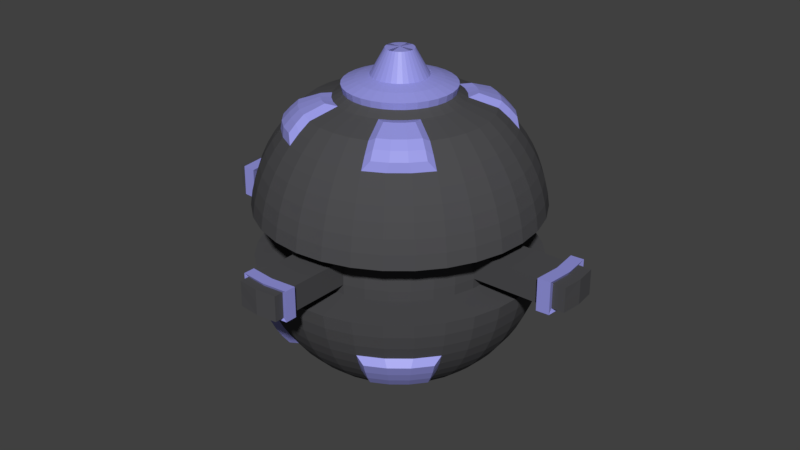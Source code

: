 # Source: jumpship.blend  (saved by Blender 2.80.75; exported with 4.5.12 LTS)
import bpy
from mathutils import Matrix  # noqa: F401  (used for matrix-valued properties, if any)

bpy.ops.wm.read_factory_settings(use_empty=True)
scene = bpy.context.scene
scene.name = 'Scene'

# ---- collections
col_collection_1 = bpy.data.collections.new('Collection 1'); scene.collection.children.link(col_collection_1)

# ---- materials (node trees are filled in below, after node groups)
mat_material_002 = bpy.data.materials.new('Material.002')
mat_material_002.alpha_threshold = 0.0
mat_material_002.use_transparent_shadow = False
mat_material_002.diffuse_color = (0.07534, 0.07509, 0.08001, 1.0)
mat_material_002.roughness = 0.5
mat_material_002.line_color = (0.0, 0.0, 0.0, 1.0)
mat_material_001 = bpy.data.materials.new('Material.001')
mat_material_001.use_transparent_shadow = False

# ---- material node trees
mat_material_001.use_nodes = True; mat_material_001.node_tree.nodes.clear()
_N = mat_material_001.node_tree.nodes; _L = mat_material_001.node_tree.links
n0 = _N.new('ShaderNodeOutputMaterial'); n0.name = 'Material Output'; n0.location = (300, 300)
n1 = _N.new('ShaderNodeBsdfPrincipled'); n1.name = 'Principled BSDF'; n1.location = (10, 300)
n1.distribution = 'GGX'
n1.subsurface_method = 'BURLEY'
n1.inputs[0].default_value = (0.3157, 0.3191, 0.8, 1.0)
n1.inputs[3].default_value = 1.45
n1.inputs[27].default_value = (0.0, 0.0, 0.0, 1.0)
n1.inputs[28].default_value = 1.0
_L.new(n1.outputs[0], n0.inputs[0])
n0.is_active_output = True

# ---- world
world_world = bpy.data.worlds.new('World'); scene.world = world_world
world_world.color = (0.05088, 0.05088, 0.05088)
world_world.use_sun_shadow = False
world_world.sun_shadow_jitter_overblur = 0.0
world_world.cycles.sampling_method = 'MANUAL'

# ---- meshes
me_sphere_001 = bpy.data.meshes.new('Sphere.001')
me_sphere_001.from_pydata([(0.01912, -0.09614, 1.184), (0.01912, -0.09613, -0.9952), (-0.01912, -0.09614, 1.345), (-0.03806, -0.1913, 1.17), (-0.05663, -0.2847, 1.146), (-0.07466, -0.3753, 1.113), (-0.07296, -0.3668, 1.066), (-0.08599, -0.4323, 1.026), (-0.1238, -0.6222, 0.962), (-0.1379, -0.6935, 0.8961), (-0.1508, -0.7582, 0.8234), (-0.1622, -0.8155, 0.7445), (-0.1721, -0.865, 0.6604), (-0.1802, -0.9061, 0.5716), (-0.1867, -0.9386, 0.4792), (-0.1913, -0.9619, 0.3841), (-0.1942, -0.9761, 0.287), (-0.1942, -0.9761, -0.09802), (-0.1913, -0.9619, -0.1951), (-0.1867, -0.9386, -0.2903), (-0.1802, -0.9061, -0.3827), (-0.1721, -0.865, -0.4714), (-0.1622, -0.8155, -0.5556), (-0.1508, -0.7582, -0.6344), (-0.1379, -0.6935, -0.7071), (-0.1238, -0.6222, -0.773), (-0.08337, -0.4191, -0.8425), (-0.07074, -0.3556, -0.8813), (-0.05742, -0.2887, -0.9135), (-0.05663, -0.2847, -0.9569), (-0.03806, -0.1913, -0.9808), (-0.005444, -0.0232, -1.175), (-0.03751, -0.09056, 1.345), (-0.07466, -0.1802, 1.17), (-0.1111, -0.2682, 1.146), (-0.1464, -0.3536, 1.113), (-0.1431, -0.3455, 1.066), (-0.1687, -0.4072, 1.026), (-0.2428, -0.5861, 0.962), (-0.2706, -0.6533, 0.8961), (-0.2958, -0.7142, 0.8234), (-0.3182, -0.7682, 0.7445), (-0.3375, -0.8148, 0.6604), (-0.3536, -0.8536, 0.5716), (-0.3662, -0.8841, 0.4792), (-0.3753, -0.9061, 0.3841), (-0.3808, -0.9194, 0.287), (-0.3808, -0.9194, -0.09802), (-0.3753, -0.9061, -0.1951), (-0.3662, -0.8841, -0.2903), (-0.3536, -0.8536, -0.3827), (-0.3375, -0.8148, -0.4714), (-0.3182, -0.7682, -0.5556), (-0.2958, -0.7142, -0.6344), (-0.2706, -0.6533, -0.7071), (-0.2428, -0.5861, -0.773), (-0.1635, -0.3948, -0.8425), (-0.1388, -0.335, -0.8813), (-0.1126, -0.2719, -0.9135), (-0.1111, -0.2682, -0.9569), (-0.07466, -0.1802, -0.9808), (-0.009881, -0.02185, -1.175), (-0.05446, -0.0815, 1.345), (-0.1084, -0.1622, 1.17), (-0.1613, -0.2414, 1.146), (-0.2126, -0.3182, 1.113), (-0.2078, -0.3109, 1.066), (-0.2449, -0.3665, 1.026), (-0.4295, -0.6427, 0.8234), (-0.4619, -0.6913, 0.7445), (-0.49, -0.7333, 0.6604), (-0.5133, -0.7682, 0.5716), (-0.5316, -0.7957, 0.4792), (-0.5449, -0.8155, 0.3841), (-0.5529, -0.8275, 0.287), (-0.5529, -0.8275, -0.09802), (-0.5449, -0.8155, -0.1951), (-0.5316, -0.7957, -0.2903), (-0.5133, -0.7682, -0.3827), (-0.4295, -0.6427, -0.6344), (-0.3928, -0.5879, -0.7071), (-0.3525, -0.5275, -0.773), (-0.2374, -0.3553, -0.8425), (-0.2014, -0.3015, -0.8813), (-0.1635, -0.2447, -0.9135), (-0.1613, -0.2414, -0.9569), (-0.1084, -0.1622, -0.9808), (-0.01397, -0.01967, -1.175), (-0.06931, -0.06931, 1.345), (-0.138, -0.138, 1.17), (-0.2053, -0.2053, 1.146), (-0.2706, -0.2706, 1.113), (-0.2644, -0.2644, 1.066), (-0.3117, -0.3117, 1.026), (-0.5466, -0.5466, 0.8234), (-0.5879, -0.5879, 0.7445), (-0.6236, -0.6236, 0.6604), (-0.6533, -0.6533, 0.5716), (-0.6767, -0.6767, 0.4792), (-0.6935, -0.6935, 0.3841), (-0.7037, -0.7037, 0.287), (-0.7037, -0.7037, -0.09802), (-0.6935, -0.6935, -0.1951), (-0.6767, -0.6767, -0.2903), (-0.6533, -0.6533, -0.3827), (-0.5466, -0.5466, -0.6344), (-0.5, -0.5, -0.7071), (-0.4486, -0.4486, -0.773), (-0.3022, -0.3022, -0.8425), (-0.2564, -0.2564, -0.8813), (-0.2081, -0.2081, -0.9135), (-0.2053, -0.2053, -0.9569), (-0.1379, -0.138, -0.9808), (-0.01755, -0.01673, -1.175), (-0.0815, -0.05446, 1.345), (-0.1622, -0.1084, 1.17), (-0.2414, -0.1613, 1.146), (-0.3182, -0.2126, 1.113), (-0.3109, -0.2078, 1.066), (-0.3665, -0.2449, 1.026), (-0.5275, -0.3525, 0.962), (-0.5879, -0.3928, 0.8961), (-0.6427, -0.4295, 0.8234), (-0.6913, -0.4619, 0.7445), (-0.7333, -0.49, 0.6604), (-0.7682, -0.5133, 0.5716), (-0.7957, -0.5316, 0.4792), (-0.8155, -0.5449, 0.3841), (-0.8275, -0.5529, 0.287), (-0.8275, -0.5529, -0.09802), (-0.8155, -0.5449, -0.1951), (-0.7957, -0.5316, -0.2903), (-0.7682, -0.5133, -0.3827), (-0.7333, -0.49, -0.4714), (-0.6913, -0.4619, -0.5556), (-0.6427, -0.4295, -0.6344), (-0.5879, -0.3928, -0.7071), (-0.5275, -0.3525, -0.773), (-0.3553, -0.2374, -0.8425), (-0.3015, -0.2014, -0.8813), (-0.2447, -0.1635, -0.9135), (-0.2414, -0.1613, -0.9569), (-0.1622, -0.1084, -0.9808), (-0.0205, -0.01314, -1.175), (-0.09056, -0.03751, 1.345), (-0.1802, -0.07466, 1.17), (-0.2682, -0.1111, 1.146), (-0.3536, -0.1464, 1.113), (-0.3455, -0.1431, 1.066), (-0.4072, -0.1687, 1.026), (-0.5861, -0.2428, 0.962), (-0.6533, -0.2706, 0.8961), (-0.7142, -0.2958, 0.8234), (-0.7682, -0.3182, 0.7445), (-0.8148, -0.3375, 0.6604), (-0.8536, -0.3536, 0.5716), (-0.8841, -0.3662, 0.4792), (-0.9061, -0.3753, 0.3841), (-0.9194, -0.3808, 0.287), (-0.9194, -0.3808, -0.09802), (-0.9061, -0.3753, -0.1951), (-0.8841, -0.3662, -0.2903), (-0.8536, -0.3536, -0.3827), (-0.8148, -0.3375, -0.4714), (-0.7682, -0.3182, -0.5556), (-0.7142, -0.2958, -0.6344), (-0.6533, -0.2706, -0.7071), (-0.5861, -0.2428, -0.773), (-0.3948, -0.1635, -0.8425), (-0.335, -0.1388, -0.8813), (-0.2719, -0.1126, -0.9135), (-0.2682, -0.1111, -0.9569), (-0.1802, -0.07466, -0.9808), (-0.02268, -0.009053, -1.175), (-0.09613, -0.01912, 1.345), (-0.1913, -0.03806, 1.17), (-0.2847, -0.05663, 1.146), (-0.3753, -0.07466, 1.113), (-0.3668, -0.07296, 1.066), (-0.4323, -0.08599, 1.026), (-0.6222, -0.1238, 0.962), (-0.6935, -0.138, 0.8961), (-0.7582, -0.1508, 0.8234), (-0.8155, -0.1622, 0.7445), (-0.865, -0.1721, 0.6604), (-0.9061, -0.1802, 0.5716), (-0.9386, -0.1867, 0.4792), (-0.9619, -0.1913, 0.3841), (-0.9761, -0.1942, 0.287), (-0.9761, -0.1942, -0.09802), (-0.9619, -0.1913, -0.1951), (-0.9386, -0.1867, -0.2903), (-0.9061, -0.1802, -0.3827), (-0.865, -0.1721, -0.4714), (-0.8155, -0.1622, -0.5556), (-0.7582, -0.1508, -0.6344), (-0.6935, -0.138, -0.7071), (-0.6222, -0.1238, -0.773), (-0.4191, -0.08337, -0.8425), (-0.3556, -0.07074, -0.8813), (-0.2887, -0.05742, -0.9135), (-0.2847, -0.05663, -0.9569), (-0.1913, -0.03806, -0.9808), (-0.02403, -0.004615, -1.175), (-0.09802, -7.996e-07, 1.345), (-0.1951, -7.717e-07, 1.17), (-0.2903, -7.903e-07, 1.146), (-0.3827, -6.785e-07, 1.113), (-0.374, -6.641e-07, 1.066), (-0.4407, -7.351e-07, 1.026), (-0.6344, -6.86e-07, 0.962), (-0.7071, -7.009e-07, 0.8961), (-0.773, -7.158e-07, 0.8234), (-0.8315, -5.817e-07, 0.7445), (-0.8819, -6.562e-07, 0.6604), (-0.9239, -6.115e-07, 0.5716), (-0.9569, -6.711e-07, 0.4792), (-0.9808, -7.605e-07, 0.3841), (-0.9952, -7.605e-07, 0.287), (-0.9952, -7.605e-07, -0.09802), (-0.9808, -8.797e-07, -0.1951), (-0.9569, -7.754e-07, -0.2903), (-0.9239, -7.456e-07, -0.3827), (-0.8819, -6.562e-07, -0.4714), (-0.8315, -5.817e-07, -0.5556), (-0.773, -7.605e-07, -0.6344), (-0.7071, -6.86e-07, -0.7071), (-0.6344, -7.903e-07, -0.773), (-0.4273, -6.488e-07, -0.8425), (-0.3626, -6.774e-07, -0.8813), (-0.2943, -7.462e-07, -0.9135), (-0.2903, -7.27e-07, -0.9569), (-0.1951, -7.866e-07, -0.9808), (-0.02448, -7.954e-07, -1.175), (-0.09613, 0.01912, 1.345), (-0.02403, 0.004614, -1.175), (-0.02268, 0.009051, -1.175), (-0.0205, 0.01314, -1.175), (-0.01755, 0.01672, -1.175), (-0.01397, 0.01967, -1.175), (-0.009881, 0.02185, -1.175), (-0.005444, 0.0232, -1.175), (-0.000829, -8.001e-07, -1.176), (-0.005444, 0.0232, -1.175), (-0.01912, -0.09614, 1.345), (-0.005444, -0.0232, -1.175), (0.0, -0.09802, 1.345), (0.0, -0.1951, 1.17), (0.0, -0.2903, 1.146), (0.0, -0.3827, 1.113), (-9.143e-10, -0.374, 1.066), (-9.143e-10, -0.4407, 1.026), (0.0, -0.6344, 0.962), (0.0, -0.7071, 0.8961), (0.0, -0.773, 0.8234), (0.0, -0.8315, 0.7445), (0.0, -0.8819, 0.6604), (0.0, -0.9239, 0.5716), (0.0, -0.9569, 0.4792), (0.0, -0.9808, 0.3841), (0.0, -0.9952, 0.287), (0.0, -0.9952, -0.09802), (0.0, -0.9808, -0.1951), (0.0, -0.9569, -0.2903), (0.0, -0.9239, -0.3827), (0.0, -0.8819, -0.4714), (0.0, -0.8315, -0.5556), (0.0, -0.773, -0.6344), (0.0, -0.7071, -0.7071), (0.0, -0.6344, -0.773), (7.829e-09, -0.4273, -0.8425), (7.829e-09, -0.3626, -0.8813), (7.829e-09, -0.2943, -0.9135), (0.0, -0.2903, -0.9569), (0.0, -0.1951, -0.9808), (-0.000829, -0.02365, -1.175), (0.01912, -0.09614, 1.345), (0.003786, -0.0232, -1.175), (0.008223, -0.02185, -1.175), (0.01231, -0.01967, -1.175), (0.0, -1.37e-06, 1.35), (0.0159, -0.01673, -1.175), (0.01884, -0.01314, -1.175), (0.02102, -0.009053, -1.175), (0.02237, -0.004615, -1.175), (0.02282, -7.954e-07, -1.175), (0.02237, 0.004614, -1.175), (0.02102, 0.009051, -1.175), (0.01884, 0.01314, -1.175), (0.0159, 0.01672, -1.175), (0.01231, 0.01967, -1.175), (0.008223, 0.02185, -1.175), (0.003786, 0.0232, -1.175), (-0.000829, 0.02365, -1.175), (8.296e-09, -0.7443, 0.2623), (8.296e-09, -0.7479, -1.632e-07), (8.296e-09, -0.7443, -0.07331), (-0.1452, -0.73, 0.2623), (-0.1459, -0.7335, -1.632e-07), (-0.1452, -0.73, -0.07331), (-0.2848, -0.6876, 0.2623), (-0.2862, -0.691, -1.632e-07), (-0.2848, -0.6876, -0.07331), (-0.4135, -0.6189, 0.2623), (-0.4155, -0.6219, -1.632e-07), (-0.4135, -0.6189, -0.07331), (-0.5263, -0.5263, 0.2623), (-0.5288, -0.5288, -1.632e-07), (-0.5263, -0.5263, -0.07331), (-0.6189, -0.4135, 0.2623), (-0.6219, -0.4155, -1.632e-07), (-0.6189, -0.4135, -0.07331), (-0.6876, -0.2848, 0.2623), (-0.691, -0.2862, -1.632e-07), (-0.6876, -0.2848, -0.07331), (-0.73, -0.1452, 0.2623), (-0.7335, -0.1459, -1.632e-07), (-0.73, -0.1452, -0.07331), (-0.7443, -7.798e-07, 0.2623), (-0.7479, -7.463e-07, -1.632e-07), (-0.7443, -7.798e-07, -0.07331), (8.296e-09, -0.7455, 0.1748), (-0.1454, -0.7312, 0.1748), (-0.1457, -0.7323, 0.08742), (-0.2853, -0.6887, 0.1748), (-0.2857, -0.6899, 0.08742), (-0.4142, -0.6199, 0.1748), (-0.4148, -0.6209, 0.08742), (-0.5271, -0.5271, 0.1748), (-0.528, -0.528, 0.08742), (-0.6199, -0.4142, 0.1748), (-0.6209, -0.4148, 0.08742), (-0.6887, -0.2853, 0.1748), (-0.6899, -0.2857, 0.08742), (-0.7312, -0.1454, 0.1748), (-0.7323, -0.1457, 0.08742), (-0.7455, -7.686e-07, 0.1748), (1.164e-08, -1.342, 0.09559), (-1.407, -0.1457, 0.09729), (-1.408, -0.1459, 0.009864), (-1.422, -6.849e-07, 0.09729), (-1.423, -6.737e-07, 0.009864), (-1.406, -0.1454, 0.1847), (-1.42, -6.96e-07, 0.1847), (1.164e-08, -1.343, 0.00817), (-0.1457, -1.327, 0.09559), (-0.1459, -1.329, 0.00817), (1.164e-08, -1.34, 0.183), (-0.1454, -1.326, 0.183), (-1.317, -0.1454, 0.1834), (-1.244, -0.1454, 0.1801), (-1.259, -7.298e-07, 0.1801), (-1.331, -7.056e-07, 0.1834), (-1.247, -0.1459, 0.00527), (-1.319, -0.1459, 0.008558), (-1.333, -6.833e-07, 0.008558), (-1.261, -7.075e-07, 0.00527), (-1.318, -0.1457, 0.09598), (-1.245, -0.1457, 0.09269), (-1.326, -0.1873, 0.209), (-1.232, -0.1873, 0.2048), (-1.251, -7.375e-07, 0.2048), (-1.344, -7.063e-07, 0.209), (-1.235, -0.1879, -0.02036), (-1.329, -0.1879, -0.01613), (-1.347, -6.776e-07, -0.01613), (-1.254, -7.088e-07, -0.02036), (-1.327, -0.1876, 0.09645), (-1.234, -0.1876, 0.09222), (-0.1457, -1.262, 0.09469), (-0.1459, -1.263, 0.007268), (1.127e-08, -1.275, 0.1821), (-0.1454, -1.26, 0.1821), (1.127e-08, -1.277, 0.007268), (-0.1457, -1.195, 0.09378), (-0.1454, -1.194, 0.1812), (-0.1459, -1.197, 0.006359), (1.09e-08, -1.209, 0.1812), (1.09e-08, -1.211, 0.006359), (-0.1756, -1.189, -0.01152), (-0.1756, -1.269, -0.01043), (1.217e-08, -1.204, 0.1989), (1.261e-08, -1.283, 0.2), (1.217e-08, -1.207, -0.01152), (1.261e-08, -1.286, -0.01043), (-0.175, -1.266, 0.2), (-0.1753, -1.268, 0.09478), (-0.1753, -1.188, 0.09369), (-0.175, -1.187, 0.1989), (-0.2414, -0.4466, 1.039), (-0.2974, -0.5817, 0.991), (-0.3184, -0.6325, 0.9412), (-0.3375, -0.6785, 0.8863), (-0.299, -0.4158, 1.039), (-0.3803, -0.5374, 0.991), (-0.4108, -0.5831, 0.9412), (-0.4385, -0.6245, 0.8863), (-0.3495, -0.3744, 1.039), (-0.4529, -0.4778, 0.991), (-0.4917, -0.5167, 0.9412), (-0.527, -0.5519, 0.8863), (-0.3909, -0.3239, 1.039), (-0.5125, -0.4052, 0.991), (-0.5582, -0.4357, 0.9412), (-0.5996, -0.4634, 0.8863), (-0.4135, -0.8564, -0.4335), (-0.4001, -0.8241, -0.5075), (-0.384, -0.7852, -0.5777), (-0.3653, -0.7402, -0.6434), (-0.5467, -0.7852, -0.4335), (-0.5272, -0.7561, -0.5075), (-0.5039, -0.7211, -0.5777), (-0.4768, -0.6806, -0.6434), (-0.6635, -0.6894, -0.4335), (-0.6387, -0.6646, -0.5075), (-0.609, -0.6349, -0.5777), (-0.5745, -0.6004, -0.6434), (-0.7593, -0.5726, -0.4335), (-0.7302, -0.5532, -0.5075), (-0.6952, -0.5298, -0.5777), (-0.6547, -0.5027, -0.6434)], [], [(0, 280, 246), (242, 1, 275), (248, 247, 3, 4), (274, 273, 29, 30), (249, 248, 4, 5), (275, 274, 30, 31), (262, 261, 17, 18), (250, 249, 5, 6), (242, 275, 31), (263, 262, 18, 19), (251, 250, 6, 7), (264, 263, 19, 20), (252, 251, 7, 8), (265, 264, 20, 21), (253, 252, 8, 9), (266, 265, 21, 22), (254, 253, 9, 10), (267, 266, 22, 23), (255, 254, 10, 11), (268, 267, 23, 24), (256, 255, 11, 12), (269, 268, 24, 25), (257, 256, 12, 13), (270, 269, 25, 26), (258, 257, 13, 14), (271, 270, 26, 27), (259, 258, 14, 15), (246, 280, 2), (272, 271, 27, 28), (260, 259, 15, 16), (247, 246, 2, 3), (273, 272, 28, 29), (6, 5, 35, 36), (242, 31, 61), (19, 18, 48, 49), (7, 6, 36, 37), (20, 19, 49, 50), (8, 7, 37, 38), (21, 20, 50, 51), (9, 8, 38, 39), (22, 21, 51, 52), (10, 9, 39, 40), (23, 22, 52, 53), (11, 10, 40, 41), (24, 23, 53, 54), (12, 11, 41, 42), (25, 24, 54, 55), (13, 12, 42, 43), (26, 25, 55, 56), (14, 13, 43, 44), (27, 26, 56, 57), (15, 14, 44, 45), (2, 280, 32), (28, 27, 57, 58), (16, 15, 45, 46), (3, 2, 32, 33), (29, 28, 58, 59), (4, 3, 33, 34), (30, 29, 59, 60), (5, 4, 34, 35), (31, 30, 60, 61), (18, 17, 47, 48), (119, 120, 402, 401), (133, 134, 419, 418), (122, 94, 400, 404), (53, 52, 407, 408), (39, 38, 390, 391), (78, 104, 413, 409), (41, 40, 68, 69), (54, 53, 79, 80), (42, 41, 69, 70), (55, 54, 80, 81), (43, 42, 70, 71), (56, 55, 81, 82), (44, 43, 71, 72), (57, 56, 82, 83), (45, 44, 72, 73), (32, 280, 62), (58, 57, 83, 84), (46, 45, 73, 74), (33, 32, 62, 63), (59, 58, 84, 85), (34, 33, 63, 64), (60, 59, 85, 86), (35, 34, 64, 65), (61, 60, 86, 87), (48, 47, 75, 76), (36, 35, 65, 66), (242, 61, 87), (49, 48, 76, 77), (37, 36, 66, 67), (50, 49, 77, 78), (94, 68, 396, 400), (132, 133, 418, 417), (69, 68, 94, 95), (80, 79, 105, 106), (70, 69, 95, 96), (81, 80, 106, 107), (71, 70, 96, 97), (82, 81, 107, 108), (72, 71, 97, 98), (83, 82, 108, 109), (73, 72, 98, 99), (62, 280, 88), (84, 83, 109, 110), (74, 73, 99, 100), (63, 62, 88, 89), (85, 84, 110, 111), (64, 63, 89, 90), (86, 85, 111, 112), (75, 47, 302, 305), (65, 64, 90, 91), (87, 86, 112, 113), (76, 75, 101, 102), (66, 65, 91, 92), (242, 87, 113), (77, 76, 102, 103), (67, 66, 92, 93), (78, 77, 103, 104), (37, 67, 393, 389), (104, 132, 417, 413), (121, 122, 404, 403), (79, 53, 408, 412), (96, 95, 123, 124), (107, 106, 136, 137), (97, 96, 124, 125), (108, 107, 137, 138), (98, 97, 125, 126), (109, 108, 138, 139), (99, 98, 126, 127), (88, 280, 114), (110, 109, 139, 140), (100, 99, 127, 128), (89, 88, 114, 115), (111, 110, 140, 141), (90, 89, 115, 116), (112, 111, 141, 142), (74, 100, 306, 303), (91, 90, 116, 117), (113, 112, 142, 143), (102, 101, 129, 130), (92, 91, 117, 118), (242, 113, 143), (103, 102, 130, 131), (93, 92, 118, 119), (104, 103, 131, 132), (38, 37, 389, 390), (52, 51, 406, 407), (67, 93, 397, 393), (105, 79, 412, 416), (120, 121, 403, 402), (135, 105, 416, 420), (95, 94, 122, 123), (106, 105, 135, 136), (126, 125, 155, 156), (139, 138, 168, 169), (127, 126, 156, 157), (114, 280, 144), (140, 139, 169, 170), (128, 127, 157, 158), (115, 114, 144, 145), (141, 140, 170, 171), (116, 115, 145, 146), (142, 141, 171, 172), (117, 116, 146, 147), (143, 142, 172, 173), (130, 129, 159, 160), (118, 117, 147, 148), (242, 143, 173), (131, 130, 160, 161), (119, 118, 148, 149), (132, 131, 161, 162), (120, 119, 149, 150), (133, 132, 162, 163), (121, 120, 150, 151), (134, 133, 163, 164), (122, 121, 151, 152), (135, 134, 164, 165), (123, 122, 152, 153), (136, 135, 165, 166), (124, 123, 153, 154), (137, 136, 166, 167), (125, 124, 154, 155), (138, 137, 167, 168), (158, 157, 187, 188), (145, 144, 174, 175), (171, 170, 200, 201), (146, 145, 175, 176), (172, 171, 201, 202), (147, 146, 176, 177), (173, 172, 202, 203), (160, 159, 189, 190), (148, 147, 177, 178), (242, 173, 203), (161, 160, 190, 191), (149, 148, 178, 179), (162, 161, 191, 192), (150, 149, 179, 180), (163, 162, 192, 193), (151, 150, 180, 181), (164, 163, 193, 194), (152, 151, 181, 182), (165, 164, 194, 195), (153, 152, 182, 183), (166, 165, 195, 196), (154, 153, 183, 184), (167, 166, 196, 197), (155, 154, 184, 185), (168, 167, 197, 198), (156, 155, 185, 186), (169, 168, 198, 199), (157, 156, 186, 187), (144, 280, 174), (170, 169, 199, 200), (177, 176, 206, 207), (203, 202, 232, 233), (190, 189, 219, 220), (178, 177, 207, 208), (242, 203, 233), (191, 190, 220, 221), (179, 178, 208, 209), (192, 191, 221, 222), (180, 179, 209, 210), (193, 192, 222, 223), (181, 180, 210, 211), (194, 193, 223, 224), (182, 181, 211, 212), (195, 194, 224, 225), (183, 182, 212, 213), (196, 195, 225, 226), (184, 183, 213, 214), (197, 196, 226, 227), (185, 184, 214, 215), (198, 197, 227, 228), (186, 185, 215, 216), (199, 198, 228, 229), (187, 186, 216, 217), (174, 280, 204), (200, 199, 229, 230), (188, 187, 217, 218), (175, 174, 204, 205), (201, 200, 230, 231), (47, 17, 299, 302), (176, 175, 205, 206), (202, 201, 231, 232), (204, 280, 234), (242, 233, 235), (188, 218, 318, 315), (242, 235, 236), (46, 74, 303, 300), (242, 236, 237), (242, 237, 238), (189, 159, 314, 317), (242, 238, 239), (219, 189, 317, 320), (242, 239, 240), (242, 240, 241), (16, 46, 300, 297), (242, 241, 293), (242, 243, 293), (244, 246, 280), (242, 275, 245), (242, 277, 275), (246, 276, 280), (242, 278, 277), (159, 129, 311, 314), (242, 279, 278), (17, 261, 296, 299), (260, 16, 297, 294), (242, 281, 279), (242, 282, 281), (242, 283, 282), (242, 284, 283), (242, 285, 284), (158, 188, 315, 312), (129, 101, 308, 311), (242, 286, 285), (128, 158, 312, 309), (242, 287, 286), (242, 288, 287), (242, 289, 288), (242, 290, 289), (101, 75, 305, 308), (242, 291, 290), (242, 292, 291), (100, 128, 309, 306), (242, 293, 292), (296, 295, 298, 299), (321, 294, 297, 322), (322, 297, 300, 324), (299, 298, 301, 302), (324, 300, 303, 326), (302, 301, 304, 305), (326, 303, 306, 328), (305, 304, 307, 308), (328, 306, 309, 330), (308, 307, 310, 311), (330, 309, 312, 332), (311, 310, 313, 314), (332, 312, 315, 334), (314, 313, 316, 317), (317, 316, 319, 320), (334, 315, 318, 336), (370, 373, 344, 346), (372, 369, 345, 348), (355, 354, 339, 341), (349, 352, 343, 342), (313, 333, 335, 316), (333, 332, 334, 335), (310, 331, 333, 313), (331, 330, 332, 333), (307, 329, 331, 310), (329, 328, 330, 331), (304, 327, 329, 307), (327, 326, 328, 329), (301, 325, 327, 304), (325, 324, 326, 327), (298, 323, 325, 301), (323, 322, 324, 325), (369, 370, 346, 345), (339, 338, 340, 341), (338, 342, 343, 340), (357, 349, 342, 338), (354, 357, 338, 339), (344, 337, 345, 346), (337, 347, 348, 345), (371, 372, 348, 347), (316, 335, 358, 353), (350, 351, 361, 360), (335, 334, 350, 358), (354, 355, 365, 364), (353, 358, 368, 363), (334, 336, 351, 350), (356, 353, 363, 366), (319, 316, 353, 356), (363, 368, 367, 364), (368, 360, 359, 367), (360, 361, 362, 359), (366, 363, 364, 365), (357, 354, 364, 367), (352, 349, 359, 362), (358, 350, 360, 368), (349, 357, 367, 359), (376, 378, 383, 379), (373, 370, 380, 384), (377, 375, 388, 381), (369, 372, 385, 386), (298, 295, 378, 376), (322, 323, 374, 375), (323, 298, 376, 374), (321, 322, 375, 377), (381, 388, 385, 382), (387, 379, 380, 386), (388, 387, 386, 385), (379, 383, 384, 380), (372, 371, 382, 385), (375, 374, 387, 388), (374, 376, 379, 387), (370, 369, 386, 380), (390, 389, 393, 394), (391, 390, 394, 395), (392, 391, 395, 396), (396, 395, 399, 400), (394, 393, 397, 398), (395, 394, 398, 399), (398, 397, 401, 402), (399, 398, 402, 403), (400, 399, 403, 404), (40, 39, 391, 392), (68, 40, 392, 396), (93, 119, 401, 397), (406, 405, 409, 410), (407, 406, 410, 411), (408, 407, 411, 412), (412, 411, 415, 416), (410, 409, 413, 414), (411, 410, 414, 415), (414, 413, 417, 418), (415, 414, 418, 419), (416, 415, 419, 420), (51, 50, 405, 406), (134, 135, 420, 419), (50, 78, 409, 405)])
me_sphere_001.polygons.foreach_set('material_index', [1, 1, 1, 1, 1, 1, 0, 1, 1, 0, 0, 0, 0, 0, 0, 0, 0, 0, 0, 0, 0, 0, 0, 0, 0, 0, 0, 1, 0, 0, 1, 1, 1, 1, 0, 0, 0, 0, 0, 0, 0, 0, 0, 0, 0, 0, 0, 0, 0, 0, 0, 0, 1, 0, 0, 1, 1, 1, 1, 1, 1, 0, 1, 1, 1, 1, 1, 1, 0, 0, 0, 0, 0, 0, 0, 0, 0, 1, 0, 0, 1, 1, 1, 1, 1, 1, 0, 1, 1, 0, 0, 0, 1, 1, 0, 0, 0, 0, 0, 0, 0, 0, 0, 1, 0, 0, 1, 1, 1, 1, 0, 1, 1, 0, 1, 1, 0, 0, 0, 1, 1, 1, 1, 0, 0, 0, 0, 0, 0, 0, 1, 0, 0, 1, 1, 1, 1, 0, 1, 1, 0, 1, 1, 0, 0, 0, 1, 1, 1, 1, 1, 1, 0, 0, 0, 0, 0, 1, 0, 0, 1, 1, 1, 1, 1, 1, 0, 1, 1, 0, 0, 0, 0, 0, 0, 0, 0, 0, 0, 0, 0, 0, 0, 0, 0, 1, 1, 1, 1, 1, 1, 0, 1, 1, 0, 0, 0, 0, 0, 0, 0, 0, 0, 0, 0, 0, 0, 0, 0, 0, 0, 0, 1, 0, 1, 1, 0, 1, 1, 0, 0, 0, 0, 0, 0, 0, 0, 0, 0, 0, 0, 0, 0, 0, 0, 0, 0, 1, 0, 0, 1, 1, 0, 1, 1, 1, 1, 0, 1, 0, 1, 1, 0, 1, 0, 1, 1, 0, 1, 1, 1, 1, 1, 1, 1, 0, 1, 0, 0, 1, 1, 1, 1, 1, 0, 0, 1, 0, 1, 1, 1, 1, 0, 1, 1, 0, 1, 0, 0, 0, 0, 0, 0, 0, 0, 0, 0, 0, 0, 0, 0, 0, 0, 0, 0, 0, 0, 0, 0, 0, 0, 0, 0, 0, 0, 0, 0, 0, 0, 0, 0, 0, 0, 0, 0, 0, 0, 0, 1, 0, 1, 1, 0, 1, 0, 1, 1, 1, 1, 1, 1, 1, 1, 1, 1, 1, 1, 0, 0, 0, 0, 1, 1, 1, 1, 1, 1, 1, 1, 1, 1, 1, 1, 1, 1, 1, 1, 1, 1, 1, 1, 1, 1, 1, 1, 1, 1, 1, 1, 1, 1, 1, 1])
me_sphere_001.materials.append(mat_material_002)
me_sphere_001.materials.append(mat_material_001)
me_sphere_001.use_remesh_preserve_volume = False
me_sphere_001.use_remesh_preserve_attributes = False
me_sphere_001.use_mirror_vertex_groups = False
me_sphere_001.update()

# ---- objects
ob_sphere = bpy.data.objects.new('Sphere', me_sphere_001)

# ---- transforms, parenting, visibility, modifiers, constraints
ob_sphere.location = (0.0, 0.0, 1.0)
ob_sphere.lineart.crease_threshold = 0.0
_m = ob_sphere.modifiers.new('Mirror', 'MIRROR')
_m.use_axis = (True, True, False)

# ---- collection membership
col_collection_1.objects.link(ob_sphere)

# ---- scene / render settings (as saved in the file)
scene.frame_start = 1; scene.frame_end = 250; scene.frame_set(0)
scene.render.engine = 'BLENDER_EEVEE_NEXT'
scene.render.resolution_percentage = 50
scene.render.dither_intensity = 0.0
scene.render.film_transparent = True
scene.cycles.use_denoising = False
scene.cycles.samples = 128
scene.cycles.sampling_pattern = 'TABULATED_SOBOL'
scene.cycles.use_adaptive_sampling = False
scene.cycles.use_light_tree = False
scene.cycles.blur_glossy = 0.0
scene.cycles.sample_clamp_indirect = 0.0
scene.view_settings.view_transform = 'Standard'
bpy.context.view_layer.update()

# ---- added for rendering (the .blend has no active camera and no usable light): camera, sun
cam_auto = bpy.data.cameras.new('AutoCamera')
cam_auto.lens = 50.0
cam_auto.sensor_width = 36.0
cam_auto.clip_end = 1000.0
ob_auto_camera = bpy.data.objects.new('AutoCamera', cam_auto)
scene.collection.objects.link(ob_auto_camera)
ob_auto_camera.location = (4.30917, -5.171, 4.53414)
ob_auto_camera.rotation_euler = (1.09748, -7.21219e-08, 0.694738)
scene.camera = ob_auto_camera
light_auto_sun = bpy.data.lights.new('AutoSun', 'SUN')
light_auto_sun.energy = 3.0
light_auto_sun.angle = 0.0523599
ob_auto_sun = bpy.data.objects.new('AutoSun', light_auto_sun)
scene.collection.objects.link(ob_auto_sun)
ob_auto_sun.rotation_euler = (0.872665, 0.174533, 0.523599)
bpy.context.view_layer.update()
